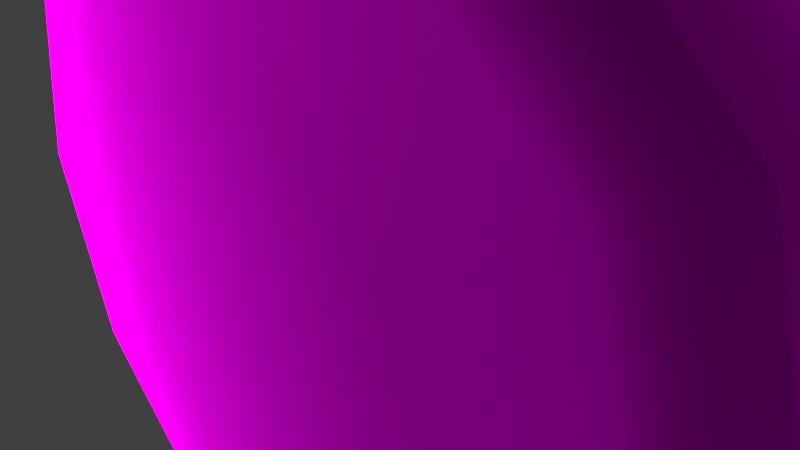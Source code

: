 # Source: target.blend  (saved by Blender 2.63.0; exported with 4.5.12 LTS)
import bpy
from mathutils import Matrix  # noqa: F401  (used for matrix-valued properties, if any)

bpy.ops.wm.read_factory_settings(use_empty=True)
scene = bpy.context.scene
scene.name = 'Scene'

# ---- collections
col_collection_1 = bpy.data.collections.new('Collection 1'); scene.collection.children.link(col_collection_1)

# ---- images (referenced by path relative to the original .blend; pixels are not part of the script)
import os
ASSET_DIR = os.environ.get("B2B_ASSET_DIR", "")  # directory of the original .blend (textures are referenced by path, not embedded)
HERE = os.path.dirname(os.path.abspath(__file__))  # packed textures are extracted next to this script under _unpacked/

def load_image(name, relpath, width, height, colorspace="sRGB"):
    """Load a texture the original file referenced (path relative to the .blend, or extracted next to this script)."""
    p = next((c for c in (os.path.join(HERE, relpath), os.path.join(ASSET_DIR, relpath)) if relpath and os.path.exists(c)), "")
    if p:
        img = bpy.data.images.load(p, check_existing=True)
        img.name = name
    else:  # same state as the original file: an image datablock whose file is absent (Cycles renders it pink)
        img = bpy.data.images.new(name, width, height)
        img.source = "FILE"
        img.filepath = "//" + (relpath or name)
    img.colorspace_settings.name = colorspace
    return img
img_target_rgba128_tga = load_image('target_rgba128.tga', 'target_rgba128.tga', 1024, 1024, 'sRGB')

# ---- materials (node trees are filled in below, after node groups)
mat_material_001 = bpy.data.materials.new('Material.001')
mat_material_001.alpha_threshold = 0.0
mat_material_001.roughness = 0.5
mat_material_001.line_color = (0.0, 0.0, 0.0, 1.0)
mat_material = bpy.data.materials.new('Material')
mat_material.alpha_threshold = 0.0
mat_material.roughness = 0.5
mat_material.line_color = (0.0, 0.0, 0.0, 1.0)

# ---- material node trees
mat_material_001.use_nodes = True; mat_material_001.node_tree.nodes.clear()
_N = mat_material_001.node_tree.nodes; _L = mat_material_001.node_tree.links
n0 = _N.new('ShaderNodeOutputMaterial'); n0.name = 'Material Output'; n0.location = (300, 300)
n0.width = 120
n1 = _N.new('ShaderNodeEmission'); n1.name = 'Emission'; n1.location = (100, 300)
n1.width = 150
n1.inputs[0].default_value = (0.8, 0.8, 0.8, 1.0)
n1.inputs[1].default_value = 8.0
_L.new(n1.outputs[0], n0.inputs[0])
n0.is_active_output = True
mat_material.use_nodes = True; mat_material.node_tree.nodes.clear()
_N = mat_material.node_tree.nodes; _L = mat_material.node_tree.links
n0 = _N.new('ShaderNodeOutputMaterial'); n0.name = 'Material Output'; n0.location = (300, 300)
n0.width = 120
n1 = _N.new('ShaderNodeBsdfDiffuse'); n1.name = 'Diffuse BSDF'; n1.location = (10, 300)
n2 = _N.new('ShaderNodeTexImage'); n2.name = 'Image Texture'; n2.location = (-190, 300)
n2.width = 150
n2.image = img_target_rgba128_tga
_L.new(n1.outputs[0], n0.inputs[0])
_L.new(n2.outputs[0], n1.inputs[0])
n0.is_active_output = True

# ---- world
world_world = bpy.data.worlds.new('World'); scene.world = world_world
world_world.color = (0.05088, 0.05088, 0.05088)
world_world.use_sun_shadow = False
world_world.sun_shadow_jitter_overblur = 0.0
world_world.cycles.sampling_method = 'MANUAL'
world_world.cycles.sample_map_resolution = 256

# ---- cameras
cam_camera = bpy.data.cameras.new('Camera')
cam_camera.clip_end = 100.0
cam_camera.lens = 35.0
cam_camera.sensor_width = 32.0
cam_camera.sensor_height = 18.0
cam_camera.ortho_scale = 7.314
cam_camera.dof.focus_distance = 0.0

# ---- lights
light_lamp = bpy.data.lights.new('Lamp', 'POINT')
light_lamp.transmission_factor = 0.0
light_lamp.cutoff_distance = 30.0
light_lamp.energy = 100.0
light_lamp.shadow_buffer_clip_start = 1.001
light_lamp.shadow_soft_size = 1.0
light_lamp.shadow_maximum_resolution = 0.006
light_lamp.use_absolute_resolution = True
light_lamp.cycles.use_multiple_importance_sampling = False

# ---- meshes
me_plane_004 = bpy.data.meshes.new('Plane.004')
me_plane_004.from_pydata([(1.0, -1.0, 0.0), (-1.0, -1.0, 0.0), (1.0, 1.0, 0.0), (-1.0, 1.0, 0.0)], [], [(2, 3, 1, 0)])
me_plane_004.materials.append(mat_material_001)
me_plane_004.use_remesh_preserve_volume = False
me_plane_004.use_remesh_preserve_attributes = False
me_plane_004.use_mirror_vertex_groups = False
me_plane_004.update()
me_plane_003 = bpy.data.meshes.new('Plane.003')
me_plane_003.from_pydata([(1.0, -1.0, 0.0), (-1.0, -1.0, 0.0), (1.0, 1.0, 0.0), (-1.0, 1.0, 0.0)], [], [(2, 3, 1, 0)])
me_plane_003.use_remesh_preserve_volume = False
me_plane_003.use_remesh_preserve_attributes = False
me_plane_003.use_mirror_vertex_groups = False
me_plane_003.update()
me_plane_002 = bpy.data.meshes.new('Plane.002')
me_plane_002.from_pydata([(1.0, -1.0, 0.0), (-1.0, -1.0, 0.0), (1.0, 1.0, 0.0), (-1.0, 1.0, 0.0)], [], [(2, 3, 1, 0)])
me_plane_002.use_remesh_preserve_volume = False
me_plane_002.use_remesh_preserve_attributes = False
me_plane_002.use_mirror_vertex_groups = False
me_plane_002.update()
me_plane = bpy.data.meshes.new('Plane')
me_plane.from_pydata([(1.0, -1.0, 0.0), (-1.0, -1.0, 0.0), (1.0, 1.0, 0.0), (-1.0, 1.0, 0.0)], [], [(2, 3, 1, 0)])
me_plane.use_remesh_preserve_volume = False
me_plane.use_remesh_preserve_attributes = False
me_plane.use_mirror_vertex_groups = False
me_plane.update()
me_sphere_001 = bpy.data.meshes.new('Sphere.001')
me_sphere_001.from_pydata([(-4.469e-09, 2.793e-08, 0.6761), (0.7939, 2.793e-08, 0.6246), (1.467, 2.793e-08, 0.4781), (1.917, 2.793e-08, 0.4259), (2.075, 2.793e-08, -3.05e-08), (1.917, 2.793e-08, -0.4259), (1.467, 2.793e-08, -0.4781), (0.7939, 2.793e-08, -0.6246), (0.6876, 0.397, -0.6246), (1.27, 0.7335, -0.4781), (1.66, 0.9583, -0.4259), (1.797, 1.037, 1.815e-08), (1.66, 0.9583, 0.4259), (1.27, 0.7335, 0.4781), (0.6876, 0.397, 0.6246), (0.397, 0.6876, 0.6246), (0.7335, 1.27, 0.4781), (0.9583, 1.66, 0.4259), (1.037, 1.797, 1.815e-08), (0.9583, 1.66, -0.4259), (0.7335, 1.27, -0.4781), (0.397, 0.6876, -0.6246), (-3.538e-08, 0.7939, -0.6246), (-6.63e-08, 1.467, -0.4781), (-6.63e-08, 1.917, -0.4259), (-4.469e-09, 2.075, 1.815e-08), (-6.63e-08, 1.917, 0.4259), (-4.469e-09, 1.467, 0.4781), (-3.538e-08, 0.7939, 0.6246), (-0.397, 0.6876, 0.6246), (-0.7335, 1.27, 0.4781), (-0.9583, 1.66, 0.4259), (-1.037, 1.797, 1.815e-08), (-0.9583, 1.66, -0.4259), (-0.7335, 1.27, -0.4781), (-0.397, 0.6876, -0.6246), (-0.6876, 0.397, -0.6246), (-1.27, 0.7335, -0.4781), (-1.66, 0.9583, -0.4259), (-1.797, 1.037, 1.815e-08), (-1.66, 0.9583, 0.4259), (-1.27, 0.7335, 0.4781), (-0.6876, 0.397, 0.6246), (-0.7939, 2.793e-08, 0.6246), (-1.467, 2.793e-08, 0.4781), (-1.917, -1.576e-07, 0.4259), (-2.075, 2.793e-08, 1.815e-08), (-1.917, 2.793e-08, -0.4259), (-1.467, -9.573e-08, -0.4781), (-0.7939, -6.481e-08, -0.6246), (-2.758e-07, -1.287e-07, -0.6761), (-0.6876, -0.397, -0.6246), (-1.27, -0.7335, -0.4781), (-1.66, -0.9583, -0.4259), (-1.797, -1.037, 1.815e-08), (-1.66, -0.9583, 0.4259), (-1.27, -0.7335, 0.4781), (-0.6876, -0.397, 0.6246), (-0.397, -0.6876, 0.6246), (-0.7335, -1.27, 0.4781), (-0.9583, -1.66, 0.4259), (-1.037, -1.797, 1.815e-08), (-0.9583, -1.66, -0.4259), (-0.7335, -1.27, -0.4781), (-0.397, -0.6876, -0.6246), (8.827e-08, -0.7939, -0.6246), (2.428e-07, -1.467, -0.4781), (-6.63e-08, -1.917, -0.4259), (-4.469e-09, -2.075, 1.815e-08), (1.81e-07, -1.917, 0.4259), (-4.469e-09, -1.467, 0.4781), (-3.538e-08, -0.7939, 0.6246), (0.397, -0.6876, 0.6246), (0.7335, -1.27, 0.4781), (0.9583, -1.66, 0.4259), (1.037, -1.797, 1.815e-08), (0.9583, -1.66, -0.4259), (0.7335, -1.27, -0.4781), (0.397, -0.6876, -0.6246), (0.6876, -0.397, -0.6246), (1.27, -0.7335, -0.4781), (1.66, -0.9583, -0.4259), (1.797, -1.037, 1.815e-08), (1.66, -0.9583, 0.4259), (1.27, -0.7335, 0.4781), (0.6876, -0.397, 0.6246)], [], [(7, 50, 8), (6, 7, 8, 9), (5, 6, 9, 10), (4, 5, 10, 11), (3, 4, 11, 12), (2, 3, 12, 13), (1, 2, 13, 14), (0, 1, 14), (0, 14, 15), (14, 13, 16, 15), (13, 12, 17, 16), (12, 11, 18, 17), (11, 10, 19, 18), (10, 9, 20, 19), (9, 8, 21, 20), (8, 50, 21), (21, 50, 22), (20, 21, 22, 23), (19, 20, 23, 24), (18, 19, 24, 25), (17, 18, 25, 26), (16, 17, 26, 27), (15, 16, 27, 28), (0, 15, 28), (0, 28, 29), (28, 27, 30, 29), (27, 26, 31, 30), (26, 25, 32, 31), (25, 24, 33, 32), (24, 23, 34, 33), (23, 22, 35, 34), (22, 50, 35), (35, 50, 36), (34, 35, 36, 37), (33, 34, 37, 38), (32, 33, 38, 39), (31, 32, 39, 40), (30, 31, 40, 41), (29, 30, 41, 42), (0, 29, 42), (0, 42, 43), (42, 41, 44, 43), (41, 40, 45, 44), (40, 39, 46, 45), (39, 38, 47, 46), (38, 37, 48, 47), (37, 36, 49, 48), (36, 50, 49), (49, 50, 51), (48, 49, 51, 52), (47, 48, 52, 53), (46, 47, 53, 54), (45, 46, 54, 55), (44, 45, 55, 56), (43, 44, 56, 57), (0, 43, 57), (0, 57, 58), (57, 56, 59, 58), (56, 55, 60, 59), (55, 54, 61, 60), (54, 53, 62, 61), (53, 52, 63, 62), (52, 51, 64, 63), (51, 50, 64), (64, 50, 65), (63, 64, 65, 66), (62, 63, 66, 67), (61, 62, 67, 68), (60, 61, 68, 69), (59, 60, 69, 70), (58, 59, 70, 71), (0, 58, 71), (0, 71, 72), (71, 70, 73, 72), (70, 69, 74, 73), (69, 68, 75, 74), (68, 67, 76, 75), (67, 66, 77, 76), (66, 65, 78, 77), (65, 50, 78), (78, 50, 79), (77, 78, 79, 80), (76, 77, 80, 81), (75, 76, 81, 82), (74, 75, 82, 83), (73, 74, 83, 84), (72, 73, 84, 85), (0, 72, 85), (0, 85, 1), (85, 84, 2, 1), (84, 83, 3, 2), (83, 82, 4, 3), (82, 81, 5, 4), (81, 80, 6, 5), (80, 79, 7, 6), (79, 50, 7)])
me_sphere_001.polygons.foreach_set('use_smooth', [True] * 96)
_uv = me_sphere_001.uv_layers.new(name='UVMap')
_uv.uv.foreach_set('vector', [0.6456, 0.5063, 0.5009, 0.5049, 0.6258, 0.5787, 0.776, 0.5066, 0.6456, 0.5063, 0.6258, 0.5787, 0.7391, 0.6447, 0.8643, 0.5072, 0.776, 0.5066, 0.7391, 0.6447, 0.8163, 0.6902, 0.9289, 0.5035, 0.8643, 0.5072, 0.8163, 0.6902, 0.8729, 0.7197, 0.934, 0.498, 0.9289, 0.5035, 0.8729, 0.7197, 0.8773, 0.7173, 0.8353, 0.4961, 0.934, 0.498, 0.8773, 0.7173, 0.7907, 0.6652, 0.6864, 0.492, 0.8353, 0.4961, 0.7907, 0.6652, 0.6608, 0.5862, 0.4979, 0.4888, 0.6864, 0.492, 0.6608, 0.5862, 0.4979, 0.4888, 0.6608, 0.5862, 0.5908, 0.655, 0.6608, 0.5862, 0.7907, 0.6652, 0.6655, 0.7896, 0.5908, 0.655, 0.7907, 0.6652, 0.8773, 0.7173, 0.7154, 0.8792, 0.6655, 0.7896, 0.8773, 0.7173, 0.8729, 0.7197, 0.7134, 0.8792, 0.7154, 0.8792, 0.8729, 0.7197, 0.8163, 0.6902, 0.6812, 0.8248, 0.7134, 0.8792, 0.8163, 0.6902, 0.7391, 0.6447, 0.6368, 0.746, 0.6812, 0.8248, 0.7391, 0.6447, 0.6258, 0.5787, 0.572, 0.6314, 0.6368, 0.746, 0.6258, 0.5787, 0.5009, 0.5049, 0.572, 0.6314, 0.572, 0.6314, 0.5009, 0.5049, 0.4989, 0.65, 0.6368, 0.746, 0.572, 0.6314, 0.4989, 0.65, 0.4969, 0.7817, 0.6812, 0.8248, 0.6368, 0.746, 0.4969, 0.7817, 0.4956, 0.8722, 0.7134, 0.8792, 0.6812, 0.8248, 0.4956, 0.8722, 0.4938, 0.9353, 0.7154, 0.8792, 0.7134, 0.8792, 0.4938, 0.9353, 0.4926, 0.9361, 0.6655, 0.7896, 0.7154, 0.8792, 0.4926, 0.9361, 0.4938, 0.8334, 0.5908, 0.655, 0.6655, 0.7896, 0.4938, 0.8334, 0.4955, 0.6793, 0.4979, 0.4888, 0.5908, 0.655, 0.4955, 0.6793, 0.4979, 0.4888, 0.4955, 0.6793, 0.401, 0.6523, 0.4955, 0.6793, 0.4938, 0.8334, 0.3242, 0.7841, 0.401, 0.6523, 0.4938, 0.8334, 0.4926, 0.9361, 0.2726, 0.8715, 0.3242, 0.7841, 0.4926, 0.9361, 0.4938, 0.9353, 0.2769, 0.8717, 0.2726, 0.8715, 0.4938, 0.9353, 0.4956, 0.8722, 0.3122, 0.8187, 0.2769, 0.8717, 0.4956, 0.8722, 0.4969, 0.7817, 0.3584, 0.7417, 0.3122, 0.8187, 0.4969, 0.7817, 0.4989, 0.65, 0.4264, 0.6294, 0.3584, 0.7417, 0.4989, 0.65, 0.5009, 0.5049, 0.4264, 0.6294, 0.4264, 0.6294, 0.5009, 0.5049, 0.3744, 0.5752, 0.3584, 0.7417, 0.4264, 0.6294, 0.3744, 0.5752, 0.2598, 0.6378, 0.3122, 0.8187, 0.3584, 0.7417, 0.2598, 0.6378, 0.1822, 0.6807, 0.2769, 0.8717, 0.3122, 0.8187, 0.1822, 0.6807, 0.1239, 0.7082, 0.2726, 0.8715, 0.2769, 0.8717, 0.1239, 0.7082, 0.1175, 0.7057, 0.3242, 0.7841, 0.2726, 0.8715, 0.1175, 0.7057, 0.2037, 0.6566, 0.401, 0.6523, 0.3242, 0.7841, 0.2037, 0.6566, 0.3334, 0.5817, 0.4979, 0.4888, 0.401, 0.6523, 0.3334, 0.5817, 0.4979, 0.4888, 0.3334, 0.5817, 0.3104, 0.4873, 0.3334, 0.5817, 0.2037, 0.6566, 0.1643, 0.4876, 0.3104, 0.4873, 0.2037, 0.6566, 0.1175, 0.7057, 0.06769, 0.4871, 0.1643, 0.4876, 0.1175, 0.7057, 0.1239, 0.7082, 0.07476, 0.4926, 0.06769, 0.4871, 0.1239, 0.7082, 0.1822, 0.6807, 0.1398, 0.498, 0.07476, 0.4926, 0.1822, 0.6807, 0.2598, 0.6378, 0.227, 0.4996, 0.1398, 0.498, 0.2598, 0.6378, 0.3744, 0.5752, 0.3566, 0.5026, 0.227, 0.4996, 0.3744, 0.5752, 0.5009, 0.5049, 0.3566, 0.5026, 0.3566, 0.5026, 0.5009, 0.5049, 0.3773, 0.4311, 0.227, 0.4996, 0.3566, 0.5026, 0.3773, 0.4311, 0.2672, 0.3645, 0.1398, 0.498, 0.227, 0.4996, 0.2672, 0.3645, 0.1936, 0.3203, 0.07476, 0.4926, 0.1398, 0.498, 0.1936, 0.3203, 0.1387, 0.2837, 0.06769, 0.4871, 0.07476, 0.4926, 0.1387, 0.2837, 0.1327, 0.2754, 0.1643, 0.4876, 0.06769, 0.4871, 0.1327, 0.2754, 0.2139, 0.3229, 0.3104, 0.4873, 0.1643, 0.4876, 0.2139, 0.3229, 0.3377, 0.3945, 0.4979, 0.4888, 0.3104, 0.4873, 0.3377, 0.3945, 0.4979, 0.4888, 0.3377, 0.3945, 0.4072, 0.3277, 0.3377, 0.3945, 0.2139, 0.3229, 0.3376, 0.2051, 0.4072, 0.3277, 0.2139, 0.3229, 0.1327, 0.2754, 0.2921, 0.1244, 0.3376, 0.2051, 0.1327, 0.2754, 0.1387, 0.2837, 0.2959, 0.1348, 0.2921, 0.1244, 0.1387, 0.2837, 0.1936, 0.3203, 0.3271, 0.1933, 0.2959, 0.1348, 0.1936, 0.3203, 0.2672, 0.3645, 0.3685, 0.2676, 0.3271, 0.1933, 0.2672, 0.3645, 0.3773, 0.4311, 0.4308, 0.3795, 0.3685, 0.2676, 0.3773, 0.4311, 0.5009, 0.5049, 0.4308, 0.3795, 0.4308, 0.3795, 0.5009, 0.5049, 0.5027, 0.3613, 0.3685, 0.2676, 0.4308, 0.3795, 0.5027, 0.3613, 0.5042, 0.2332, 0.3271, 0.1933, 0.3685, 0.2676, 0.5042, 0.2332, 0.5052, 0.1483, 0.2959, 0.1348, 0.3271, 0.1933, 0.5052, 0.1483, 0.5052, 0.08199, 0.2921, 0.1244, 0.2959, 0.1348, 0.5052, 0.08199, 0.5042, 0.07088, 0.3376, 0.2051, 0.2921, 0.1244, 0.5042, 0.07088, 0.5028, 0.1633, 0.4072, 0.3277, 0.3376, 0.2051, 0.5028, 0.1633, 0.5005, 0.304, 0.4979, 0.4888, 0.4072, 0.3277, 0.5005, 0.304, 0.4979, 0.4888, 0.5005, 0.304, 0.5934, 0.3297, 0.5005, 0.304, 0.5028, 0.1633, 0.6676, 0.2081, 0.5934, 0.3297, 0.5028, 0.1633, 0.5042, 0.07088, 0.716, 0.1279, 0.6676, 0.2081, 0.5042, 0.07088, 0.5052, 0.08199, 0.714, 0.1383, 0.716, 0.1279, 0.5052, 0.08199, 0.5052, 0.1483, 0.6828, 0.1965, 0.714, 0.1383, 0.5052, 0.1483, 0.5042, 0.2332, 0.6393, 0.2702, 0.6828, 0.1965, 0.5042, 0.2332, 0.5027, 0.3613, 0.5743, 0.3811, 0.6393, 0.2702, 0.5027, 0.3613, 0.5009, 0.5049, 0.5743, 0.3811, 0.5743, 0.3811, 0.5009, 0.5049, 0.6266, 0.4341, 0.6393, 0.2702, 0.5743, 0.3811, 0.6266, 0.4341, 0.7389, 0.3697, 0.6828, 0.1965, 0.6393, 0.2702, 0.7389, 0.3697, 0.8145, 0.3269, 0.714, 0.1383, 0.6828, 0.1965, 0.8145, 0.3269, 0.8693, 0.2912, 0.716, 0.1279, 0.714, 0.1383, 0.8693, 0.2912, 0.8735, 0.2828, 0.6676, 0.2081, 0.716, 0.1279, 0.8735, 0.2828, 0.7894, 0.329, 0.5934, 0.3297, 0.6676, 0.2081, 0.7894, 0.329, 0.6615, 0.3982, 0.4979, 0.4888, 0.5934, 0.3297, 0.6615, 0.3982, 0.4979, 0.4888, 0.6615, 0.3982, 0.6864, 0.492, 0.6615, 0.3982, 0.7894, 0.329, 0.8353, 0.4961, 0.6864, 0.492, 0.7894, 0.329, 0.8735, 0.2828, 0.934, 0.498, 0.8353, 0.4961, 0.8735, 0.2828, 0.8693, 0.2912, 0.9289, 0.5035, 0.934, 0.498, 0.8693, 0.2912, 0.8145, 0.3269, 0.8643, 0.5072, 0.9289, 0.5035, 0.8145, 0.3269, 0.7389, 0.3697, 0.776, 0.5066, 0.8643, 0.5072, 0.7389, 0.3697, 0.6266, 0.4341, 0.6456, 0.5063, 0.776, 0.5066, 0.6266, 0.4341, 0.5009, 0.5049, 0.6456, 0.5063])
me_sphere_001.materials.append(mat_material)
me_sphere_001.use_remesh_preserve_volume = False
me_sphere_001.use_remesh_preserve_attributes = False
me_sphere_001.use_mirror_vertex_groups = False
me_sphere_001.update()

# ---- objects
ob_plane_003 = bpy.data.objects.new('Plane.003', me_plane_004)
ob_plane_002 = bpy.data.objects.new('Plane.002', me_plane_003)
ob_plane_001 = bpy.data.objects.new('Plane.001', me_plane_002)
ob_plane = bpy.data.objects.new('Plane', me_plane)
ob_sphere = bpy.data.objects.new('Sphere', me_sphere_001)
ob_lamp = bpy.data.objects.new('Lamp', light_lamp)
ob_camera = bpy.data.objects.new('Camera', cam_camera)

# ---- transforms, parenting, visibility, modifiers, constraints
ob_plane_003.location = (-15.99, -5.455, -1.118)
ob_plane_003.rotation_euler = (-1.584, 0.06837, 2.228)
ob_plane_003.scale = (7.067, 7.067, 7.067)
ob_plane_003.lineart.crease_threshold = 0.0
ob_plane_002.location = (16.66, 12.15, -2.042)
ob_plane_002.rotation_euler = (-1.808, 0.02338, 1.634)
ob_plane_002.scale = (14.02, 14.02, 14.02)
ob_plane_002.lineart.crease_threshold = 0.0
ob_plane_001.location = (3.818, 14.9, -0.7977)
ob_plane_001.rotation_euler = (-1.453, -0.0, 0.0)
ob_plane_001.scale = (14.02, 14.02, 14.02)
ob_plane_001.lineart.crease_threshold = 0.0
ob_plane.location = (4.319, 4.678, -10.63)
ob_plane.scale = (14.02, 14.02, 14.02)
ob_plane.lineart.crease_threshold = 0.0
ob_sphere.location = (0.004678, 0.0008102, 0.01244)
ob_sphere.rotation_euler = (1.579, -0.0, 0.0)
ob_sphere.scale = (3.281, 3.281, 3.281)
ob_sphere.lineart.crease_threshold = 0.0
ob_lamp.location = (4.076, 1.005, 5.904)
ob_lamp.rotation_euler = (0.6503, 0.05522, 1.866)
ob_lamp.lock_rotations_4d = False
ob_lamp.empty_display_type = 'ARROWS'
ob_lamp.color = (0.0, 0.0, 0.0, 0.0)
ob_lamp.lineart.crease_threshold = 0.0
ob_camera.location = (7.481, -6.508, 5.344)
ob_camera.rotation_euler = (1.109, 0.01082, 0.8149)
ob_camera.lock_rotations_4d = False
ob_camera.empty_display_type = 'ARROWS'
ob_camera.color = (0.0, 0.0, 0.0, 0.0)
ob_camera.display_type = 'WIRE'
ob_camera.lineart.crease_threshold = 0.0

# ---- collection membership
col_collection_1.objects.link(ob_plane_003)
col_collection_1.objects.link(ob_plane_002)
col_collection_1.objects.link(ob_plane_001)
col_collection_1.objects.link(ob_plane)
col_collection_1.objects.link(ob_sphere)
col_collection_1.objects.link(ob_lamp)
col_collection_1.objects.link(ob_camera)

# ---- scene / render settings (as saved in the file)
scene.camera = ob_camera
scene.frame_start = 1; scene.frame_end = 250; scene.frame_set(0)
scene.render.engine = 'CYCLES'
scene.render.image_settings.color_mode = 'RGB'
scene.render.image_settings.compression = 90
scene.render.resolution_percentage = 50
scene.render.dither_intensity = 0.0
scene.render.bake_margin = 2
scene.render.bake_bias = 0.0
scene.cycles.use_denoising = False
scene.cycles.samples = 178
scene.cycles.sampling_pattern = 'TABULATED_SOBOL'
scene.cycles.light_sampling_threshold = 0.0
scene.cycles.use_adaptive_sampling = False
scene.cycles.use_light_tree = False
scene.cycles.blur_glossy = 0.0
scene.cycles.volume_bounces = 1
scene.cycles.pixel_filter_type = 'GAUSSIAN'
scene.cycles.sample_clamp_indirect = 0.0
scene.view_settings.view_transform = 'Standard'
bpy.context.view_layer.update()
